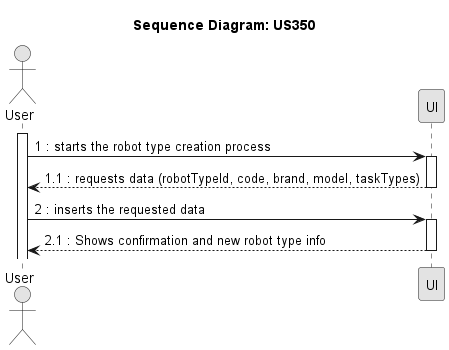

The diagram above was rendered by PlantUML. Its source (embedded in the PNG):
@startuml
skinparam Monochrome true
skinparam PackageStyle rectangle
skinparam Shadowing false

title Sequence Diagram: US350

actor "User" as User
participant "UI" as UI 

activate User
User -> UI : 1 : starts the robot type creation process
activate UI
UI --> User : 1.1 : requests data (robotTypeId, code, brand, model, taskTypes)
deactivate UI
User -> UI : 2 : inserts the requested data 
activate UI
UI --> User : 2.1 : Shows confirmation and new robot type info

deactivate UI

@enduml